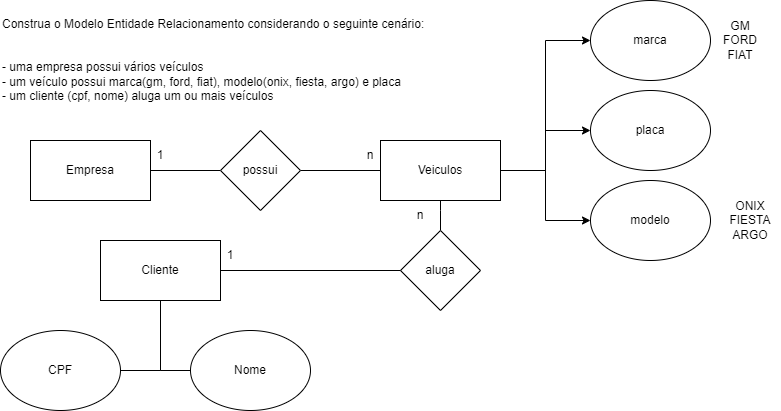

The diagram above was exported from draw.io. Its source (the exported page's mxGraphModel, read from the mxfile embedded in the PNG):
<mxGraphModel dx="1050" dy="485" grid="1" gridSize="10" guides="1" tooltips="1" connect="1" arrows="1" fold="1" page="1" pageScale="1" pageWidth="827" pageHeight="1169" math="0" shadow="0">
  <root>
    <mxCell id="0" />
    <mxCell id="1" parent="0" />
    <mxCell id="uSbjaHPtd3ndr8N-rQvV-1" value="Construa o Modelo Entidade Relacionamento considerando o seguinte cenário:&#10;&#10;&#10;- uma empresa possui vários veículos&#10;- um veículo possui marca(gm, ford, fiat), modelo(onix, fiesta, argo) e placa&#10;- um cliente (cpf, nome) aluga um ou mais veículos" style="text;whiteSpace=wrap;" vertex="1" parent="1">
      <mxGeometry x="10" y="20" width="460" height="110" as="geometry" />
    </mxCell>
    <mxCell id="uSbjaHPtd3ndr8N-rQvV-4" style="edgeStyle=orthogonalEdgeStyle;rounded=0;orthogonalLoop=1;jettySize=auto;html=1;entryX=0;entryY=0.5;entryDx=0;entryDy=0;endArrow=none;endFill=0;" edge="1" parent="1" source="uSbjaHPtd3ndr8N-rQvV-5" target="uSbjaHPtd3ndr8N-rQvV-3">
      <mxGeometry relative="1" as="geometry" />
    </mxCell>
    <mxCell id="uSbjaHPtd3ndr8N-rQvV-2" value="Empresa" style="rounded=0;whiteSpace=wrap;html=1;" vertex="1" parent="1">
      <mxGeometry x="40" y="150" width="120" height="60" as="geometry" />
    </mxCell>
    <mxCell id="uSbjaHPtd3ndr8N-rQvV-12" style="edgeStyle=orthogonalEdgeStyle;rounded=0;orthogonalLoop=1;jettySize=auto;html=1;entryX=0;entryY=0.5;entryDx=0;entryDy=0;" edge="1" parent="1" source="uSbjaHPtd3ndr8N-rQvV-3" target="uSbjaHPtd3ndr8N-rQvV-9">
      <mxGeometry relative="1" as="geometry" />
    </mxCell>
    <mxCell id="uSbjaHPtd3ndr8N-rQvV-13" style="edgeStyle=orthogonalEdgeStyle;rounded=0;orthogonalLoop=1;jettySize=auto;html=1;entryX=0;entryY=0.5;entryDx=0;entryDy=0;" edge="1" parent="1" source="uSbjaHPtd3ndr8N-rQvV-3" target="uSbjaHPtd3ndr8N-rQvV-10">
      <mxGeometry relative="1" as="geometry" />
    </mxCell>
    <mxCell id="uSbjaHPtd3ndr8N-rQvV-14" style="edgeStyle=orthogonalEdgeStyle;rounded=0;orthogonalLoop=1;jettySize=auto;html=1;entryX=0;entryY=0.5;entryDx=0;entryDy=0;" edge="1" parent="1" source="uSbjaHPtd3ndr8N-rQvV-3" target="uSbjaHPtd3ndr8N-rQvV-11">
      <mxGeometry relative="1" as="geometry">
        <mxPoint x="550" y="270" as="targetPoint" />
      </mxGeometry>
    </mxCell>
    <mxCell id="uSbjaHPtd3ndr8N-rQvV-3" value="Veiculos" style="rounded=0;whiteSpace=wrap;html=1;" vertex="1" parent="1">
      <mxGeometry x="390" y="150" width="120" height="60" as="geometry" />
    </mxCell>
    <mxCell id="uSbjaHPtd3ndr8N-rQvV-6" value="" style="edgeStyle=orthogonalEdgeStyle;rounded=0;orthogonalLoop=1;jettySize=auto;html=1;entryX=0;entryY=0.5;entryDx=0;entryDy=0;endArrow=none;endFill=0;" edge="1" parent="1" source="uSbjaHPtd3ndr8N-rQvV-2" target="uSbjaHPtd3ndr8N-rQvV-5">
      <mxGeometry relative="1" as="geometry">
        <mxPoint x="160" y="180" as="sourcePoint" />
        <mxPoint x="390" y="180" as="targetPoint" />
      </mxGeometry>
    </mxCell>
    <mxCell id="uSbjaHPtd3ndr8N-rQvV-5" value="possui" style="rhombus;whiteSpace=wrap;html=1;" vertex="1" parent="1">
      <mxGeometry x="230" y="140" width="80" height="80" as="geometry" />
    </mxCell>
    <mxCell id="uSbjaHPtd3ndr8N-rQvV-7" value="1" style="text;html=1;strokeColor=none;fillColor=none;align=center;verticalAlign=middle;whiteSpace=wrap;rounded=0;" vertex="1" parent="1">
      <mxGeometry x="140" y="150" width="60" height="30" as="geometry" />
    </mxCell>
    <mxCell id="uSbjaHPtd3ndr8N-rQvV-8" value="n" style="text;html=1;strokeColor=none;fillColor=none;align=center;verticalAlign=middle;whiteSpace=wrap;rounded=0;" vertex="1" parent="1">
      <mxGeometry x="350" y="150" width="60" height="30" as="geometry" />
    </mxCell>
    <mxCell id="uSbjaHPtd3ndr8N-rQvV-9" value="marca" style="ellipse;whiteSpace=wrap;html=1;" vertex="1" parent="1">
      <mxGeometry x="600" y="10" width="120" height="80" as="geometry" />
    </mxCell>
    <mxCell id="uSbjaHPtd3ndr8N-rQvV-10" value="placa" style="ellipse;whiteSpace=wrap;html=1;" vertex="1" parent="1">
      <mxGeometry x="600" y="100" width="120" height="80" as="geometry" />
    </mxCell>
    <mxCell id="uSbjaHPtd3ndr8N-rQvV-11" value="modelo" style="ellipse;whiteSpace=wrap;html=1;" vertex="1" parent="1">
      <mxGeometry x="600" y="190" width="120" height="80" as="geometry" />
    </mxCell>
    <mxCell id="uSbjaHPtd3ndr8N-rQvV-15" value="GM&lt;br&gt;FORD&lt;br&gt;FIAT" style="text;html=1;strokeColor=none;fillColor=none;align=center;verticalAlign=middle;whiteSpace=wrap;rounded=0;" vertex="1" parent="1">
      <mxGeometry x="720" y="35" width="60" height="30" as="geometry" />
    </mxCell>
    <mxCell id="uSbjaHPtd3ndr8N-rQvV-17" value="ONIX&lt;br&gt;FIESTA&lt;br&gt;ARGO" style="text;html=1;strokeColor=none;fillColor=none;align=center;verticalAlign=middle;whiteSpace=wrap;rounded=0;" vertex="1" parent="1">
      <mxGeometry x="730" y="215" width="60" height="30" as="geometry" />
    </mxCell>
    <mxCell id="uSbjaHPtd3ndr8N-rQvV-24" style="edgeStyle=orthogonalEdgeStyle;rounded=0;orthogonalLoop=1;jettySize=auto;html=1;entryX=0.5;entryY=1;entryDx=0;entryDy=0;endArrow=none;endFill=0;" edge="1" parent="1" source="uSbjaHPtd3ndr8N-rQvV-25" target="uSbjaHPtd3ndr8N-rQvV-3">
      <mxGeometry relative="1" as="geometry">
        <Array as="points">
          <mxPoint x="450" y="220" />
          <mxPoint x="450" y="220" />
        </Array>
      </mxGeometry>
    </mxCell>
    <mxCell id="uSbjaHPtd3ndr8N-rQvV-33" style="edgeStyle=orthogonalEdgeStyle;rounded=0;orthogonalLoop=1;jettySize=auto;html=1;entryX=0;entryY=0.5;entryDx=0;entryDy=0;endArrow=none;endFill=0;" edge="1" parent="1" source="uSbjaHPtd3ndr8N-rQvV-18" target="uSbjaHPtd3ndr8N-rQvV-32">
      <mxGeometry relative="1" as="geometry" />
    </mxCell>
    <mxCell id="uSbjaHPtd3ndr8N-rQvV-34" style="edgeStyle=orthogonalEdgeStyle;rounded=0;orthogonalLoop=1;jettySize=auto;html=1;exitX=0.5;exitY=1;exitDx=0;exitDy=0;entryX=1;entryY=0.5;entryDx=0;entryDy=0;endArrow=none;endFill=0;" edge="1" parent="1" source="uSbjaHPtd3ndr8N-rQvV-18" target="uSbjaHPtd3ndr8N-rQvV-31">
      <mxGeometry relative="1" as="geometry">
        <Array as="points">
          <mxPoint x="170" y="380" />
        </Array>
      </mxGeometry>
    </mxCell>
    <mxCell id="uSbjaHPtd3ndr8N-rQvV-18" value="Cliente" style="rounded=0;whiteSpace=wrap;html=1;" vertex="1" parent="1">
      <mxGeometry x="110" y="250" width="120" height="60" as="geometry" />
    </mxCell>
    <mxCell id="uSbjaHPtd3ndr8N-rQvV-26" value="" style="edgeStyle=orthogonalEdgeStyle;rounded=0;orthogonalLoop=1;jettySize=auto;html=1;endArrow=none;endFill=0;entryX=0;entryY=0.5;entryDx=0;entryDy=0;" edge="1" parent="1" source="uSbjaHPtd3ndr8N-rQvV-18" target="uSbjaHPtd3ndr8N-rQvV-25">
      <mxGeometry relative="1" as="geometry">
        <mxPoint x="370" y="310" as="sourcePoint" />
        <mxPoint x="440" y="310" as="targetPoint" />
        <Array as="points">
          <mxPoint x="450" y="280" />
        </Array>
      </mxGeometry>
    </mxCell>
    <mxCell id="uSbjaHPtd3ndr8N-rQvV-25" value="aluga" style="rhombus;whiteSpace=wrap;html=1;" vertex="1" parent="1">
      <mxGeometry x="410" y="240" width="80" height="80" as="geometry" />
    </mxCell>
    <mxCell id="uSbjaHPtd3ndr8N-rQvV-27" value="1" style="text;html=1;strokeColor=none;fillColor=none;align=center;verticalAlign=middle;whiteSpace=wrap;rounded=0;" vertex="1" parent="1">
      <mxGeometry x="210" y="250" width="60" height="30" as="geometry" />
    </mxCell>
    <mxCell id="uSbjaHPtd3ndr8N-rQvV-30" value="n" style="text;html=1;strokeColor=none;fillColor=none;align=center;verticalAlign=middle;whiteSpace=wrap;rounded=0;" vertex="1" parent="1">
      <mxGeometry x="400" y="210" width="60" height="30" as="geometry" />
    </mxCell>
    <mxCell id="uSbjaHPtd3ndr8N-rQvV-31" value="CPF" style="ellipse;whiteSpace=wrap;html=1;" vertex="1" parent="1">
      <mxGeometry x="10" y="340" width="120" height="80" as="geometry" />
    </mxCell>
    <mxCell id="uSbjaHPtd3ndr8N-rQvV-32" value="Nome" style="ellipse;whiteSpace=wrap;html=1;" vertex="1" parent="1">
      <mxGeometry x="200" y="340" width="120" height="80" as="geometry" />
    </mxCell>
  </root>
</mxGraphModel>